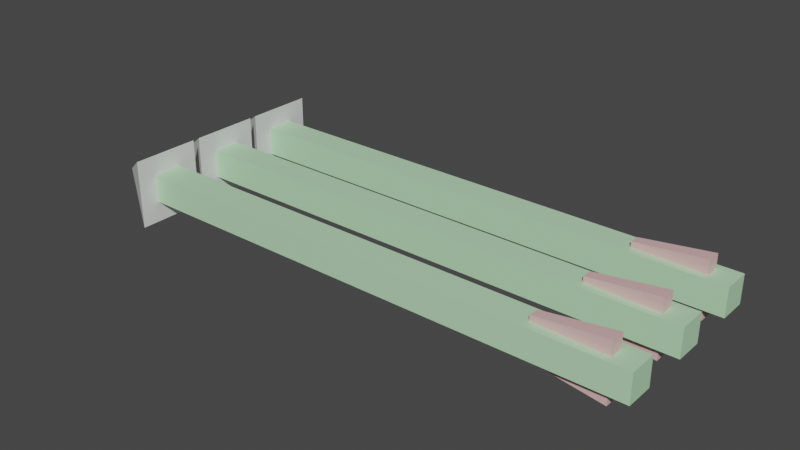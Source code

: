 # Source: Arrow.blend  (saved by Blender 3.6.13; exported with 4.5.12 LTS)
import bpy
from mathutils import Matrix  # noqa: F401  (used for matrix-valued properties, if any)

bpy.ops.wm.read_factory_settings(use_empty=True)
scene = bpy.context.scene
scene.name = 'Scene'

# ---- collections
col_collection = bpy.data.collections.new('Collection'); scene.collection.children.link(col_collection)

# ---- materials (node trees are filled in below, after node groups)
mat_mat_1 = bpy.data.materials.new('Mat_1')
mat_mat_1.alpha_threshold = 0.0
mat_mat_1.use_transparent_shadow = False
mat_mat_1.roughness = 0.5
mat_mat_1.line_color = (0.0, 0.0, 0.0, 1.0)
mat_mat_2 = bpy.data.materials.new('Mat_2')
mat_mat_2.use_transparent_shadow = False
mat_mat_3 = bpy.data.materials.new('Mat_3')
mat_mat_3.use_transparent_shadow = False

# ---- material node trees
mat_mat_1.use_nodes = True; mat_mat_1.node_tree.nodes.clear()
_N = mat_mat_1.node_tree.nodes; _L = mat_mat_1.node_tree.links
n0 = _N.new('ShaderNodeOutputMaterial'); n0.name = 'Material Output'; n0.location = (300, 300)
n1 = _N.new('ShaderNodeBsdfPrincipled'); n1.name = 'Principled BSDF'; n1.location = (10, 300)
n1.distribution = 'GGX'
n1.subsurface_method = 'RANDOM_WALK_SKIN'
n1.inputs[3].default_value = 1.45
n1.inputs[27].default_value = (0.0, 0.0, 0.0, 1.0)
n1.inputs[28].default_value = 1.0
_L.new(n1.outputs[0], n0.inputs[0])
n0.is_active_output = True
mat_mat_2.use_nodes = True; mat_mat_2.node_tree.nodes.clear()
_N = mat_mat_2.node_tree.nodes; _L = mat_mat_2.node_tree.links
n0 = _N.new('ShaderNodeBsdfPrincipled'); n0.name = 'プリンシプルBSDF'; n0.location = (10, 300)
n0.distribution = 'GGX'
n0.subsurface_method = 'RANDOM_WALK_SKIN'
n0.inputs[0].default_value = (0.5, 0.8, 0.5, 1.0)
n0.inputs[3].default_value = 1.45
n0.inputs[27].default_value = (0.0, 0.0, 0.0, 1.0)
n0.inputs[28].default_value = 1.0
n1 = _N.new('ShaderNodeOutputMaterial'); n1.name = 'マテリアル出力'; n1.location = (300, 300)
_L.new(n0.outputs[0], n1.inputs[0])
n1.is_active_output = True
mat_mat_3.use_nodes = True; mat_mat_3.node_tree.nodes.clear()
_N = mat_mat_3.node_tree.nodes; _L = mat_mat_3.node_tree.links
n0 = _N.new('ShaderNodeBsdfPrincipled'); n0.name = 'プリンシプルBSDF'; n0.location = (10, 300)
n0.distribution = 'GGX'
n0.subsurface_method = 'RANDOM_WALK_SKIN'
n0.inputs[0].default_value = (0.8, 0.5, 0.5, 1.0)
n0.inputs[3].default_value = 1.45
n0.inputs[27].default_value = (0.0, 0.0, 0.0, 1.0)
n0.inputs[28].default_value = 1.0
n1 = _N.new('ShaderNodeOutputMaterial'); n1.name = 'マテリアル出力'; n1.location = (300, 300)
_L.new(n0.outputs[0], n1.inputs[0])
n1.is_active_output = True

# ---- world
world_world = bpy.data.worlds.new('World'); scene.world = world_world
world_world.use_nodes = True; world_world.node_tree.nodes.clear()
_N = world_world.node_tree.nodes; _L = world_world.node_tree.links
n0 = _N.new('ShaderNodeOutputWorld'); n0.name = 'World Output'; n0.location = (300, 300)
n1 = _N.new('ShaderNodeBackground'); n1.name = 'Background'; n1.location = (10, 300)
n1.inputs[0].default_value = (0.05088, 0.05088, 0.05088, 1.0)
_L.new(n1.outputs[0], n0.inputs[0])
n0.is_active_output = True
world_world.color = (0.05088, 0.05088, 0.05088)
world_world.use_sun_shadow = False
world_world.sun_shadow_jitter_overblur = 0.0

# ---- meshes
me_arrow = bpy.data.meshes.new('Arrow')
me_arrow.from_pydata([(-0.8, -0.05, -0.05), (0.675, -0.0175, -0.07), (0.675, -0.0175, 0.07), (-0.8, -0.05, 0.05), (-0.8, 0.05, -0.05), (0.675, 0.0175, -0.07), (-0.8, 0.05, 0.05), (0.675, 0.0175, 0.07), (0.925, -0.025, -0.1), (1.0, -0.05, -0.05), (1.0, -0.05, 0.05), (0.925, -0.025, 0.1), (0.925, 0.025, -0.1), (1.0, 0.05, -0.05), (1.0, 0.05, 0.05), (0.925, 0.025, 0.1), (-0.8, 0.1207, -0.1207), (-0.8, -0.1207, -0.1207), (-0.8, -0.1207, 0.1207), (-0.8, 0.1207, 0.1207), (-1.0, 0.0, 0.0), (0.675, 0.0175, -0.05), (0.675, -0.0175, -0.05), (0.925, -0.025, -0.05), (0.925, 0.025, -0.05), (0.675, 0.0175, 0.05), (0.675, -0.0175, 0.05), (0.925, -0.025, 0.05), (0.925, 0.025, 0.05)], [], [(4, 0, 17, 16), (4, 6, 14, 13), (13, 14, 10, 9), (9, 10, 3, 0), (23, 9, 0, 4, 13, 24, 21, 22), (13, 9, 23, 24), (27, 10, 14, 28), (28, 14, 6, 3, 10, 27, 26, 25), (3, 6, 19, 18), (19, 16, 20), (17, 18, 20), (18, 19, 20), (16, 17, 20), (6, 4, 16, 19), (0, 3, 18, 17), (26, 2, 7, 25), (5, 1, 22, 21), (25, 7, 15, 28), (12, 5, 21, 24), (28, 15, 11, 27), (23, 8, 12, 24), (27, 11, 2, 26), (22, 1, 8, 23), (5, 12, 8, 1), (15, 7, 2, 11)])
me_arrow.polygons.foreach_set('material_index', [0, 1, 1, 1, 1, 1, 1, 1, 0, 0, 0, 0, 0, 0, 0, 2, 2, 2, 2, 2, 2, 2, 2, 2, 2])
_uv = me_arrow.uv_layers.new(name='UVマップ')
_uv.uv.foreach_set('vector', [0.125, 0.5, 0.125, 0.75, 0.125, 0.75, 0.125, 0.5, 0.375, 0.25, 0.625, 0.25, 0.625, 0.5, 0.375, 0.5, 0.375, 0.5, 0.625, 0.5, 0.625, 0.75, 0.375, 0.75, 0.375, 0.75, 0.625, 0.75, 0.625, 1.0, 0.375, 1.0, 0.3646, 0.6875, 0.375, 0.75, 0.125, 0.75, 0.125, 0.5, 0.375, 0.5, 0.3646, 0.5625, 0.3299, 0.5813, 0.3299, 0.6687, 0.375, 0.5, 0.375, 0.75, 0.3646, 0.6875, 0.3646, 0.5625, 0.6354, 0.6875, 0.625, 0.75, 0.625, 0.5, 0.6354, 0.5625, 0.6354, 0.5625, 0.625, 0.5, 0.875, 0.5, 0.875, 0.75, 0.625, 0.75, 0.6354, 0.6875, 0.6701, 0.6688, 0.6701, 0.5813, 0.875, 0.75, 0.875, 0.5, 0.875, 0.5, 0.875, 0.75, 0.625, 0.25, 0.375, 0.25, 0.625, 0.25, 0.375, 1.0, 0.625, 1.0, 0.375, 1.0, 0.875, 0.75, 0.875, 0.5, 0.875, 0.75, 0.125, 0.5, 0.125, 0.75, 0.125, 0.5, 0.625, 0.25, 0.375, 0.25, 0.375, 0.25, 0.625, 0.25, 0.375, 1.0, 0.625, 1.0, 0.625, 1.0, 0.375, 1.0, 0.5893, 0.0, 0.625, 0.0, 0.625, 0.25, 0.5893, 0.25, 0.375, 0.25, 0.375, 0.0, 0.4107, 0.0, 0.4107, 0.25, 0.5893, 0.25, 0.625, 0.25, 0.625, 0.5, 0.5625, 0.5, 0.375, 0.5, 0.375, 0.25, 0.4107, 0.25, 0.4375, 0.5, 0.5625, 0.5, 0.625, 0.5, 0.625, 0.75, 0.5625, 0.75, 0.4375, 0.75, 0.375, 0.75, 0.375, 0.5, 0.4375, 0.5, 0.5625, 0.75, 0.625, 0.75, 0.625, 1.0, 0.5893, 1.0, 0.4107, 1.0, 0.375, 1.0, 0.375, 0.75, 0.4375, 0.75, 0.125, 0.5, 0.375, 0.5, 0.375, 0.75, 0.125, 0.75, 0.625, 0.5, 0.875, 0.5, 0.875, 0.75, 0.625, 0.75])
me_arrow.materials.append(mat_mat_1)
me_arrow.materials.append(mat_mat_2)
me_arrow.materials.append(mat_mat_3)
me_arrow.update()

# ---- objects
ob_arrow = bpy.data.objects.new('Arrow', me_arrow)

# ---- transforms, parenting, visibility, modifiers, constraints
ob_arrow.location = (0.0, -0.26, 0.0)
_m = ob_arrow.modifiers.new('配列', 'ARRAY')
_m.count = 3
_m.relative_offset_displace = (0.0, 1.1, 0.0)

# ---- collection membership
col_collection.objects.link(ob_arrow)

# ---- scene / render settings (as saved in the file)
scene.frame_start = 1; scene.frame_end = 250; scene.frame_set(1)
scene.render.engine = 'BLENDER_EEVEE_NEXT'
scene.cycles.sampling_pattern = 'TABULATED_SOBOL'
scene.view_settings.view_transform = 'Filmic'
bpy.context.view_layer.update()

# ---- added for rendering (the .blend has no active camera and no usable light): camera, sun
cam_auto = bpy.data.cameras.new('AutoCamera')
cam_auto.lens = 50.0
cam_auto.sensor_width = 36.0
cam_auto.clip_end = 1000.0
ob_auto_camera = bpy.data.objects.new('AutoCamera', cam_auto)
scene.collection.objects.link(ob_auto_camera)
ob_auto_camera.location = (1.99624, -2.38992, 1.59699)
ob_auto_camera.rotation_euler = (1.09748, -7.21219e-08, 0.694738)
scene.camera = ob_auto_camera
light_auto_sun = bpy.data.lights.new('AutoSun', 'SUN')
light_auto_sun.energy = 3.0
light_auto_sun.angle = 0.0523599
ob_auto_sun = bpy.data.objects.new('AutoSun', light_auto_sun)
scene.collection.objects.link(ob_auto_sun)
ob_auto_sun.rotation_euler = (0.872665, 0.174533, 0.523599)
bpy.context.view_layer.update()
